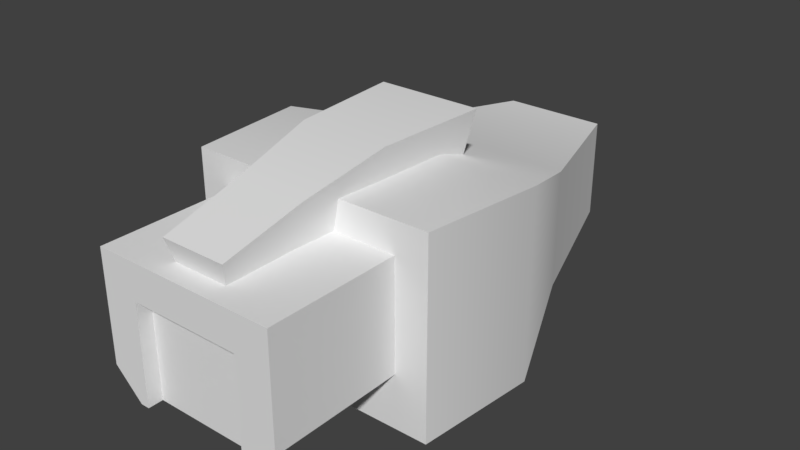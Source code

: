 # Source: cat5.blend  (saved by Blender 2.78.0; exported with 4.5.12 LTS)
import bpy
from mathutils import Matrix  # noqa: F401  (used for matrix-valued properties, if any)

bpy.ops.wm.read_factory_settings(use_empty=True)
scene = bpy.context.scene
scene.name = 'Scene'

# ---- collections
col_collection_1 = bpy.data.collections.new('Collection 1'); scene.collection.children.link(col_collection_1)

# ---- materials (node trees are filled in below, after node groups)
mat_material = bpy.data.materials.new('Material')
mat_material.alpha_threshold = 0.0
mat_material.use_transparent_shadow = False
mat_material.roughness = 0.5
mat_material.line_color = (0.0, 0.0, 0.0, 1.0)

# ---- node groups
ng_auto_smooth = bpy.data.node_groups.new('Auto Smooth', 'GeometryNodeTree')
_s = ng_auto_smooth.interface.new_socket(name='Geometry', in_out='OUTPUT', socket_type='NodeSocketGeometry')
_s = ng_auto_smooth.interface.new_socket(name='Geometry', in_out='INPUT', socket_type='NodeSocketGeometry')
_s = ng_auto_smooth.interface.new_socket(name='Angle', in_out='INPUT', socket_type='NodeSocketFloat')
_s.subtype = 'ANGLE'
_s.min_value = 0.0
_s.max_value = 3.142
ng_auto_smooth.is_modifier = True
_N = ng_auto_smooth.nodes; _L = ng_auto_smooth.links
n0 = _N.new('NodeGroupOutput'); n0.name = 'Group Output'; n0.location = (480, -100)
n1 = _N.new('NodeGroupInput'); n1.name = 'Group Input'; n1.location = (-420, -300)
n2 = _N.new('NodeGroupInput'); n2.name = 'Group Input.001'; n2.location = (-60, -100)
n3 = _N.new('GeometryNodeSetShadeSmooth'); n3.name = 'Set Shade Smooth'; n3.location = (120, -100)
n3.domain = 'EDGE'
n4 = _N.new('GeometryNodeSetShadeSmooth'); n4.name = 'Set Shade Smooth.001'; n4.location = (300, -100)
n5 = _N.new('GeometryNodeInputMeshEdgeAngle'); n5.name = 'Edge Angle'; n5.location = (-420, -220)
n6 = _N.new('GeometryNodeInputEdgeSmooth'); n6.name = 'Is Edge Smooth'; n6.location = (-60, -160)
n7 = _N.new('GeometryNodeInputShadeSmooth'); n7.name = 'Is Face Smooth'; n7.location = (-240, -340)
n8 = _N.new('FunctionNodeBooleanMath'); n8.name = 'Boolean Math'; n8.location = (-60, -220)
n9 = _N.new('FunctionNodeCompare'); n9.name = 'Compare'; n9.location = (-240, -180)
n9.operation = 'LESS_EQUAL'
_L.new(n5.outputs[0], n9.inputs[0])
_L.new(n4.outputs[0], n0.inputs[0])
_L.new(n1.outputs[1], n9.inputs[1])
_L.new(n9.outputs[0], n8.inputs[0])
_L.new(n7.outputs[0], n8.inputs[1])
_L.new(n2.outputs[0], n3.inputs[0])
_L.new(n6.outputs[0], n3.inputs[1])
_L.new(n3.outputs[0], n4.inputs[0])
_L.new(n8.outputs[0], n3.inputs[2])
n0.is_active_output = True

# ---- material node trees

# ---- world
world_world = bpy.data.worlds.new('World'); scene.world = world_world
world_world.color = (0.05088, 0.05088, 0.05088)
world_world.use_sun_shadow = False
world_world.sun_shadow_jitter_overblur = 0.0
world_world.cycles.sampling_method = 'MANUAL'

# ---- meshes
me_cube_004 = bpy.data.meshes.new('Cube.004')
me_cube_004.from_pydata([(0.2275, -0.1963, -0.2477), (0.3272, -0.1963, 0.2361), (-0.2275, -0.1963, -0.2477), (-0.3272, -0.1963, 0.2361), (-0.3272, -0.1963, -0.1522), (0.3272, -0.1963, -0.1522), (0.4812, 0.3758, 0.4728), (0.4812, 0.3758, -0.349), (0.2275, 0.1963, -0.2477), (0.3272, 0.1963, 0.2361), (-0.2275, 0.1963, -0.2477), (-0.3272, 0.1963, 0.2361), (-0.3272, 0.1963, -0.1522), (0.3272, 0.1963, -0.1522), (-0.4812, 0.3758, 0.4728), (-0.4812, 0.3758, -0.349), (0.1367, -0.1963, 0.2361), (-0.1367, -0.1963, 0.2361), (0.1367, 0.1963, 0.2361), (-0.1367, 0.1963, 0.2361), (0.1367, -0.1963, 0.3614), (-0.1367, -0.1963, 0.3614), (0.1367, 0.1963, 0.3614), (-0.1367, 0.1963, 0.3614), (0.4416, -0.1963, 0.4332), (0.4812, -0.1567, 0.4728), (0.4812, -0.1567, -0.349), (0.4416, -0.1963, -0.3094), (-0.4812, -0.1567, 0.4728), (-0.4416, -0.1963, 0.4332), (-0.4416, -0.1963, -0.3094), (-0.4812, -0.1567, -0.349)], [], [(4, 2, 10, 12), (3, 29, 30, 4), (10, 2, 0, 8), (17, 3, 11, 19), (3, 4, 12, 11), (5, 13, 8, 0), (1, 9, 13, 5), (6, 14, 28, 25), (27, 0, 2, 30), (24, 20, 1), (1, 16, 18, 9), (21, 17, 19, 23), (16, 20, 22, 18), (20, 21, 23, 22), (7, 6, 25, 26), (0, 27, 5), (29, 3, 21), (17, 21, 3), (2, 4, 30), (16, 1, 20), (15, 7, 26, 31), (31, 28, 14, 15), (5, 27, 24, 1), (13, 9, 18, 22, 23, 19, 11, 12, 10, 8), (25, 28, 29, 24), (31, 26, 27, 30), (24, 27, 26, 25), (30, 29, 28, 31), (29, 21, 20, 24)])
me_cube_004.materials.append(mat_material)
me_cube_004.use_remesh_preserve_volume = False
me_cube_004.use_remesh_preserve_attributes = False
me_cube_004.use_mirror_vertex_groups = False
me_cube_004.update()
me_cube = bpy.data.meshes.new('Cube')
me_cube.from_pydata([(0.4902, -0.7064, -0.3372), (-0.4902, -0.7064, -0.3372), (0.4902, -0.7064, 0.3372), (-0.4902, -0.7064, 0.3372), (0.4432, -1.14, -0.3443), (-0.4432, -1.14, -0.3443), (0.4432, -1.14, 0.3443), (-0.4432, -1.14, 0.3443), (0.3458, -0.3356, -0.2095), (-0.3458, -0.3356, -0.2095), (0.3458, -0.3356, 0.2095), (-0.3458, -0.3356, 0.2095), (0.1833, 0.1682, -0.1764), (-0.1833, 0.1682, -0.1764), (0.1833, 0.1682, 0.1764), (-0.1833, 0.1682, 0.1764), (0.2275, -1.617, -0.2477), (-0.2275, -1.617, -0.2477), (0.3272, -1.617, 0.2361), (-0.3272, -1.617, 0.2361), (0.2275, -1.14, -0.2477), (-0.2275, -1.14, -0.2477), (0.3272, -1.14, 0.2361), (-0.3272, -1.14, 0.2361), (0.3272, -1.617, -0.1522), (-0.3272, -1.617, -0.1522), (-0.3272, -1.14, -0.1522), (0.3272, -1.14, -0.1522), (-0.08384, -1.524, 0.1682), (-0.1161, -1.563, 0.3135), (-0.1142, -0.9789, 0.2449), (-0.1582, -0.9789, 0.4558), (0.08384, -1.524, 0.1682), (0.1161, -1.563, 0.3135), (0.1142, -0.9789, 0.2449), (0.1582, -0.9789, 0.4558), (-0.1856, -0.5844, 0.4595), (-0.134, -0.5844, 0.2721), (0.134, -0.5844, 0.2721), (0.1856, -0.5844, 0.4595), (-0.09038, -1.281, 0.2107), (-0.1251, -1.281, 0.3852), (0.09038, -1.281, 0.2107), (0.1251, -1.281, 0.3852), (0.1542, -1.14, -0.2477), (-0.1542, -1.14, -0.2477), (0.1966, -1.617, -0.2477), (-0.1966, -1.617, -0.2477), (0.2275, -1.565, -0.2477), (0.3272, -1.565, 0.2361), (-0.2275, -1.565, -0.2477), (-0.3272, -1.565, 0.2361), (-0.3272, -1.565, -0.1522), (0.3272, -1.565, -0.1522), (0.1966, -1.565, -0.2477), (-0.1966, -1.565, -0.2477), (0.1966, -1.617, 0.1085), (-0.1966, -1.617, 0.1085), (0.1966, -1.565, 0.1085), (-0.1966, -1.565, 0.1085)], [], [(51, 49, 22, 23), (5, 7, 3, 1), (2, 0, 8, 10), (0, 2, 6, 4), (2, 3, 7, 6), (5, 4, 6, 7), (0, 4, 5, 1), (9, 11, 15, 13), (3, 2, 10, 11), (1, 3, 11, 9), (0, 1, 9, 8), (14, 12, 13, 15), (8, 9, 13, 12), (11, 10, 14, 15), (10, 8, 12, 14), (53, 49, 18, 24), (52, 51, 23, 26), (50, 52, 26, 21), (48, 53, 24, 16), (55, 47, 17, 50), (40, 41, 31, 30), (31, 35, 39, 36), (42, 43, 33, 32), (32, 33, 29, 28), (40, 42, 32, 28), (43, 41, 29, 33), (37, 36, 39, 38), (30, 31, 36, 37), (35, 34, 38, 39), (34, 30, 37, 38), (35, 31, 41, 43), (30, 34, 42, 40), (34, 35, 43, 42), (28, 29, 41, 40), (48, 16, 46, 54), (55, 54, 58, 59), (44, 54, 55, 45), (20, 48, 54, 44), (45, 55, 50, 21), (20, 27, 53, 48), (17, 25, 52, 50), (25, 19, 51, 52), (27, 22, 49, 53), (19, 18, 49, 51), (47, 55, 59, 57), (54, 46, 56, 58), (58, 56, 57, 59), (19, 25, 17, 47, 57, 56, 46, 16, 24, 18)])
me_cube.polygons.foreach_set('use_smooth', [True] * 48)
_k = set([(16, 48), (17, 50), (20, 48), (21, 50), (24, 53), (25, 52), (26, 52), (27, 53)])
me_cube.attributes.new('sharp_edge', 'BOOLEAN', 'EDGE').data.foreach_set('value', [ (min(e.vertices), max(e.vertices)) in _k for e in me_cube.edges])
me_cube.materials.append(mat_material)
me_cube.use_remesh_preserve_volume = False
me_cube.use_remesh_preserve_attributes = False
me_cube.use_mirror_vertex_groups = False
me_cube.update()

# ---- objects
ob_cat5_jack = bpy.data.objects.new('cat5-jack', me_cube_004)
ob_cat5_plug = bpy.data.objects.new('cat5-plug', me_cube)

# ---- transforms, parenting, visibility, modifiers, constraints
ob_cat5_jack.location = (0.0, 0.0, 0.0)
ob_cat5_jack.lock_rotations_4d = False
ob_cat5_jack.empty_display_type = 'ARROWS'
ob_cat5_jack.hide_render = True
ob_cat5_jack.lineart.crease_threshold = 0.0
_m = ob_cat5_jack.modifiers.new('Auto Smooth', 'NODES')
_m.node_group = ng_auto_smooth
_gi = [s.identifier for s in ng_auto_smooth.interface.items_tree if s.item_type == 'SOCKET' and s.in_out == 'INPUT']
_m[_gi[1]] = 1.134  # Angle
ob_cat5_plug.location = (0.0, 0.8088, 0.0)
ob_cat5_plug.lock_rotations_4d = False
ob_cat5_plug.empty_display_type = 'ARROWS'
ob_cat5_plug.lineart.crease_threshold = 0.0
_m = ob_cat5_plug.modifiers.new('Auto Smooth', 'NODES')
_m.node_group = ng_auto_smooth
_gi = [s.identifier for s in ng_auto_smooth.interface.items_tree if s.item_type == 'SOCKET' and s.in_out == 'INPUT']
_m[_gi[1]] = 1.134  # Angle

# ---- collection membership
col_collection_1.objects.link(ob_cat5_jack)
col_collection_1.objects.link(ob_cat5_plug)

# ---- scene / render settings (as saved in the file)
scene.frame_start = 1; scene.frame_end = 250; scene.frame_set(1)
scene.render.engine = 'BLENDER_EEVEE_NEXT'
scene.render.resolution_percentage = 50
scene.render.dither_intensity = 0.0
scene.cycles.use_denoising = False
scene.cycles.samples = 128
scene.cycles.sampling_pattern = 'TABULATED_SOBOL'
scene.cycles.light_sampling_threshold = 0.0
scene.cycles.use_adaptive_sampling = False
scene.cycles.use_light_tree = False
scene.cycles.blur_glossy = 0.0
scene.cycles.sample_clamp_indirect = 0.0
scene.view_settings.view_transform = 'Standard'
bpy.context.view_layer.update()

# ---- added for rendering (the .blend has no active camera and no usable light): camera, sun
cam_auto = bpy.data.cameras.new('AutoCamera')
cam_auto.lens = 50.0
cam_auto.sensor_width = 36.0
cam_auto.clip_end = 1000.0
ob_auto_camera = bpy.data.objects.new('AutoCamera', cam_auto)
scene.collection.objects.link(ob_auto_camera)
ob_auto_camera.location = (2.02554, -2.34608, 1.67805)
ob_auto_camera.rotation_euler = (1.09748, -7.21219e-08, 0.694738)
scene.camera = ob_auto_camera
light_auto_sun = bpy.data.lights.new('AutoSun', 'SUN')
light_auto_sun.energy = 3.0
light_auto_sun.angle = 0.0523599
ob_auto_sun = bpy.data.objects.new('AutoSun', light_auto_sun)
scene.collection.objects.link(ob_auto_sun)
ob_auto_sun.rotation_euler = (0.872665, 0.174533, 0.523599)
bpy.context.view_layer.update()
